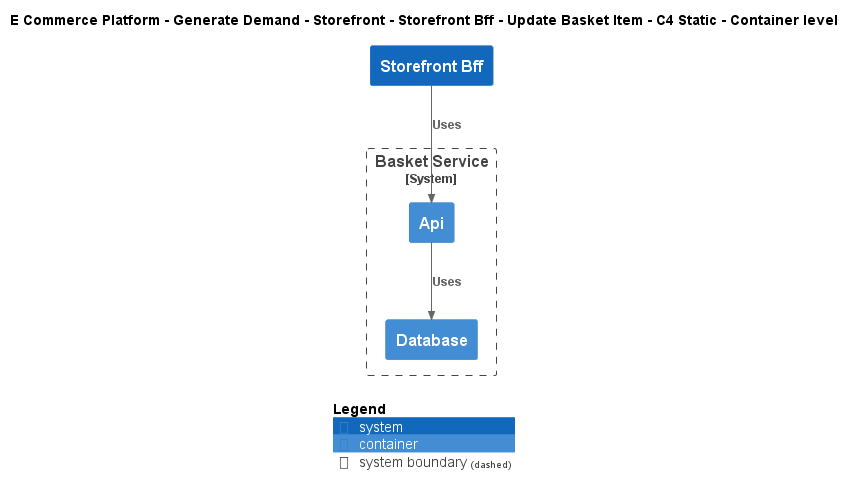

The diagram above was rendered by PlantUML. Its source (embedded in the PNG):
@startuml
!include ..\..\..\..\..\..\..\.c4s\C4_Container.puml

AddElementTag("c4interflow:lifecycle:new", $bgColor=green, $fontColor=#ffffff, $borderColor=green, $shadowing="False")
AddElementTag("c4interflow:lifecycle:changed", $bgColor=orange, $fontColor=#ffffff, $borderColor=orange, $shadowing="False")
AddElementTag("c4interflow:lifecycle:removed", $bgColor=red, $fontColor=#ffffff, $borderColor=red, $shadowing="False")

AddRelTag("c4interflow:lifecycle:new", $textColor=green, $lineColor=green)
AddRelTag("c4interflow:lifecycle:changed", $textColor=orange, $lineColor=orange)
AddRelTag("c4interflow:lifecycle:removed", $textColor=red, $lineColor=red)

SHOW_PERSON_PORTRAIT()
LAYOUT_TOP_DOWN()

skinparam linetype polyline

title E Commerce Platform - Generate Demand - Storefront - Storefront Bff - Update Basket Item - C4 Static - Container level

System(ECommercePlatform.GenerateDemand.Storefront.SoftwareSystems.StorefrontBff, "Storefront Bff", "")

System_Boundary(ECommercePlatform.GenerateDemand.Basket.SoftwareSystems.BasketService, "Basket Service") {
    Container(ECommercePlatform.GenerateDemand.Basket.SoftwareSystems.BasketService.Containers.Api, "Api", "", "")
    Container(ECommercePlatform.GenerateDemand.Basket.SoftwareSystems.BasketService.Containers.Database, "Database", "", "")
}

Rel(ECommercePlatform.GenerateDemand.Storefront.SoftwareSystems.StorefrontBff, ECommercePlatform.GenerateDemand.Basket.SoftwareSystems.BasketService.Containers.Api, "Uses")
Rel(ECommercePlatform.GenerateDemand.Basket.SoftwareSystems.BasketService.Containers.Api, ECommercePlatform.GenerateDemand.Basket.SoftwareSystems.BasketService.Containers.Database, "Uses")


SHOW_LEGEND()
@enduml